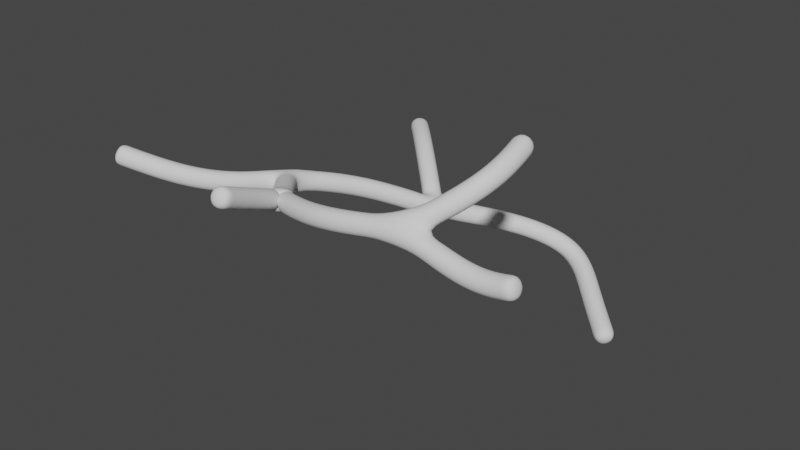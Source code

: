 # Source: BalancingBranches.blend  (saved by Blender 4.1.24; exported with 4.5.12 LTS)
import bpy
from mathutils import Matrix  # noqa: F401  (used for matrix-valued properties, if any)

bpy.ops.wm.read_factory_settings(use_empty=True)
scene = bpy.context.scene
scene.name = 'Scene'

# ---- collections
col_branchvisuals = bpy.data.collections.new('BranchVisuals'); scene.collection.children.link(col_branchvisuals)
col_branchcolliders = bpy.data.collections.new('BranchColliders'); scene.collection.children.link(col_branchcolliders)

# ---- world
world_world = bpy.data.worlds.new('World'); scene.world = world_world
world_world.use_nodes = True; world_world.node_tree.nodes.clear()
_N = world_world.node_tree.nodes; _L = world_world.node_tree.links
n0 = _N.new('ShaderNodeOutputWorld'); n0.name = 'World Output'; n0.location = (300, 300)
n1 = _N.new('ShaderNodeBackground'); n1.name = 'Background'; n1.location = (10, 300)
n1.inputs[0].default_value = (0.05088, 0.05088, 0.05088, 1.0)
_L.new(n1.outputs[0], n0.inputs[0])
n0.is_active_output = True
world_world.color = (0.05088, 0.05088, 0.05088)
world_world.use_sun_shadow = False
world_world.sun_shadow_jitter_overblur = 0.0

# ---- meshes
me_branchvisuals = bpy.data.meshes.new('BranchVisuals')
me_branchvisuals.from_pydata([(-3.742, -1.323, 1.547), (0.0, 0.0, 0.0), (-2.361, 0.4092, 0.9349), (-0.9311, 0.9858, 0.4431), (-5.148, 0.01178, 2.422), (-5.001, -2.775, 2.374), (-5.808, -4.259, 2.737), (-6.212, 1.127, 2.377), (-4.463, -5.776, 3.197), (-6.6, -6.04, 2.973), (-8.378, -7.082, 3.65), (-4.076, -7.884, 4.148), (-2.564, -6.666, 3.676), (-0.6791, -6.22, 3.906), (0.5779, -5.083, 4.858), (1.006, -6.294, 3.377), (1.132, -1.052, -0.4733), (0.3491, -3.671, 5.199), (2.069, -6.316, 3.657)], [(0, 5), (0, 4), (2, 0), (3, 2), (1, 3), (5, 6), (4, 7), (6, 8), (6, 9), (9, 10), (8, 11), (8, 12), (12, 13), (13, 14), (13, 15), (16, 1), (14, 17), (15, 18)], [])
_uv = me_branchvisuals.uv_layers.new(name='UVMap')
_uv.uv.foreach_set('vector', [])
me_branchvisuals.use_remesh_fix_poles = True
me_branchvisuals.use_remesh_preserve_attributes = False
me_branchvisuals.update()
me_branchcollider = bpy.data.meshes.new('BranchCollider')
me_branchcollider.from_pydata([(-3.742, -1.323, 1.547), (0.0, 0.0, 0.0), (-2.361, 0.4092, 0.9349), (-0.9311, 0.9858, 0.4431), (-5.148, 0.01178, 2.422), (-5.001, -2.775, 2.374), (-5.808, -4.259, 2.737), (-6.212, 1.127, 2.377), (-4.463, -5.776, 3.197), (-6.6, -6.04, 2.973), (-8.378, -7.082, 3.65), (-4.076, -7.884, 4.148), (-2.564, -6.666, 3.676), (-0.6791, -6.22, 3.906), (0.5779, -5.083, 4.858), (1.006, -6.294, 3.377), (1.132, -1.052, -0.4733), (0.3491, -3.671, 5.199), (2.069, -6.316, 3.657)], [(0, 5), (0, 4), (2, 0), (3, 2), (1, 3), (5, 6), (4, 7), (6, 8), (6, 9), (9, 10), (8, 11), (8, 12), (12, 13), (13, 14), (13, 15), (16, 1), (14, 17), (15, 18)], [])
_uv = me_branchcollider.uv_layers.new(name='UVMap')
_uv.uv.foreach_set('vector', [])
me_branchcollider.use_remesh_fix_poles = True
me_branchcollider.use_remesh_preserve_attributes = False
me_branchcollider.update()

# ---- objects
ob_branchvisuals = bpy.data.objects.new('BranchVisuals', me_branchvisuals)
ob_branchcollider = bpy.data.objects.new('BranchCollider', me_branchcollider)

# ---- transforms, parenting, visibility, modifiers, constraints
ob_branchvisuals.location = (0.0, 0.0, 0.0)
_m = ob_branchvisuals.modifiers.new('Subdivision.001', 'SUBSURF')
_m.show_only_control_edges = False
_m = ob_branchvisuals.modifiers.new('Skin', 'SKIN')
_m.use_smooth_shade = True
_m = ob_branchvisuals.modifiers.new('Subdivision', 'SUBSURF')
_m.levels = 2
_m.show_only_control_edges = False
ob_branchcollider.location = (0.0, 0.0, 0.0)
_m = ob_branchcollider.modifiers.new('Subdivision.001', 'SUBSURF')
_m.show_only_control_edges = False
_m = ob_branchcollider.modifiers.new('Skin', 'SKIN')
_m.use_smooth_shade = True
_m = ob_branchcollider.modifiers.new('Subdivision', 'SUBSURF')
_m.show_only_control_edges = False
_m.use_limit_surface = False

# ---- collection membership
col_branchvisuals.objects.link(ob_branchvisuals)
col_branchcolliders.objects.link(ob_branchcollider)

# ---- scene / render settings (as saved in the file)
scene.frame_start = 1; scene.frame_end = 250; scene.frame_set(1)
scene.render.engine = 'BLENDER_EEVEE_NEXT'
scene.cycles.sampling_pattern = 'TABULATED_SOBOL'
scene.cycles.use_light_tree = False
scene.eevee.ray_tracing_options.trace_max_roughness = 0.0
scene.view_settings.view_transform = 'Filmic'
bpy.context.view_layer.update()

# ---- added for rendering (the .blend has no active camera and no usable light): camera, sun
cam_auto = bpy.data.cameras.new('AutoCamera')
cam_auto.lens = 50.0
cam_auto.sensor_width = 36.0
cam_auto.clip_end = 1000.0
ob_auto_camera = bpy.data.objects.new('AutoCamera', cam_auto)
scene.collection.objects.link(ob_auto_camera)
ob_auto_camera.location = (11.3089, -20.6985, 13.6272)
ob_auto_camera.rotation_euler = (1.09748, -7.21219e-08, 0.694738)
scene.camera = ob_auto_camera
light_auto_sun = bpy.data.lights.new('AutoSun', 'SUN')
light_auto_sun.energy = 3.0
light_auto_sun.angle = 0.0523599
ob_auto_sun = bpy.data.objects.new('AutoSun', light_auto_sun)
scene.collection.objects.link(ob_auto_sun)
ob_auto_sun.rotation_euler = (0.872665, 0.174533, 0.523599)
bpy.context.view_layer.update()
